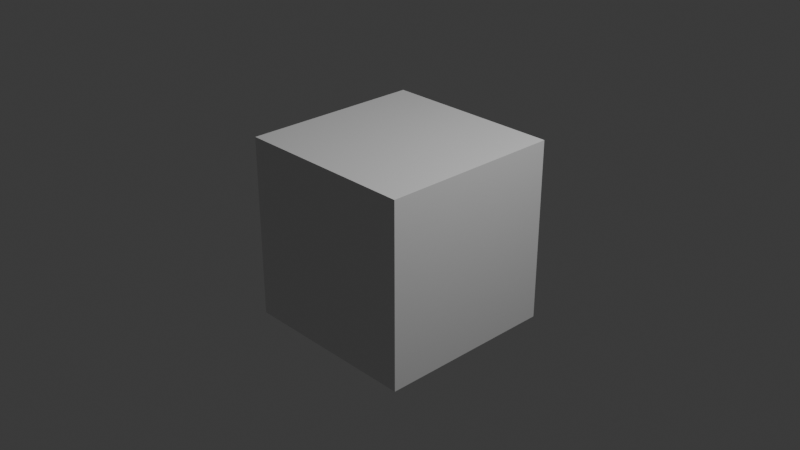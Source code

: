 # Source: gameboy.blend  (saved by Blender 4.0.36; exported with 4.5.12 LTS)
import bpy
from mathutils import Matrix  # noqa: F401  (used for matrix-valued properties, if any)

bpy.ops.wm.read_factory_settings(use_empty=True)
scene = bpy.context.scene
scene.name = 'Scene'

# ---- collections
col_collection = bpy.data.collections.new('Collection'); scene.collection.children.link(col_collection)

# ---- materials (node trees are filled in below, after node groups)
mat_material = bpy.data.materials.new('Material')
mat_material.alpha_threshold = 0.0
mat_material.use_transparent_shadow = False
mat_material.roughness = 0.5
mat_material.line_color = (0.0, 0.0, 0.0, 1.0)

# ---- material node trees
mat_material.use_nodes = True; mat_material.node_tree.nodes.clear()
_N = mat_material.node_tree.nodes; _L = mat_material.node_tree.links
n0 = _N.new('ShaderNodeOutputMaterial'); n0.name = 'Material Output'; n0.location = (300, 300)
n1 = _N.new('ShaderNodeBsdfPrincipled'); n1.name = 'Principled BSDF'; n1.location = (10, 300)
n1.inputs[3].default_value = 1.45
_L.new(n1.outputs[0], n0.inputs[0])
n0.is_active_output = True

# ---- world
world_world = bpy.data.worlds.new('World'); scene.world = world_world
world_world.use_nodes = True; world_world.node_tree.nodes.clear()
_N = world_world.node_tree.nodes; _L = world_world.node_tree.links
n0 = _N.new('ShaderNodeOutputWorld'); n0.name = 'World Output'; n0.location = (300, 300)
n1 = _N.new('ShaderNodeBackground'); n1.name = 'Background'; n1.location = (10, 300)
n1.inputs[0].default_value = (0.05088, 0.05088, 0.05088, 1.0)
_L.new(n1.outputs[0], n0.inputs[0])
n0.is_active_output = True
world_world.color = (0.05088, 0.05088, 0.05088)
world_world.use_sun_shadow = False
world_world.sun_shadow_jitter_overblur = 0.0

# ---- cameras
cam_camera = bpy.data.cameras.new('Camera')
cam_camera.clip_end = 100.0
cam_camera.ortho_scale = 7.314

# ---- lights
light_light = bpy.data.lights.new('Light', 'POINT')
light_light.transmission_factor = 0.0
light_light.use_soft_falloff = False
light_light.energy = 1000.0
light_light.shadow_soft_size = 0.1
light_light.shadow_maximum_resolution = 0.006
light_light.use_absolute_resolution = True

# ---- meshes
me_cube = bpy.data.meshes.new('Cube')
me_cube.from_pydata([(1.0, 1.0, 1.0), (1.0, 1.0, -1.0), (1.0, -1.0, 1.0), (1.0, -1.0, -1.0), (-1.0, 1.0, 1.0), (-1.0, 1.0, -1.0), (-1.0, -1.0, 1.0), (-1.0, -1.0, -1.0)], [], [(0, 4, 6, 2), (3, 2, 6, 7), (7, 6, 4, 5), (5, 1, 3, 7), (1, 0, 2, 3), (5, 4, 0, 1)])
_uv = me_cube.uv_layers.new(name='UVMap')
_uv.uv.foreach_set('vector', [0.625, 0.5, 0.875, 0.5, 0.875, 0.75, 0.625, 0.75, 0.375, 0.75, 0.625, 0.75, 0.625, 1.0, 0.375, 1.0, 0.375, 0.0, 0.625, 0.0, 0.625, 0.25, 0.375, 0.25, 0.125, 0.5, 0.375, 0.5, 0.375, 0.75, 0.125, 0.75, 0.375, 0.5, 0.625, 0.5, 0.625, 0.75, 0.375, 0.75, 0.375, 0.25, 0.625, 0.25, 0.625, 0.5, 0.375, 0.5])
me_cube.materials.append(mat_material)
me_cube.use_mirror_vertex_groups = False
me_cube.update()

# ---- objects
ob_cube = bpy.data.objects.new('Cube', me_cube)
ob_light = bpy.data.objects.new('Light', light_light)
ob_camera = bpy.data.objects.new('Camera', cam_camera)

# ---- transforms, parenting, visibility, modifiers, constraints
ob_cube.location = (0.002159, 0.0, -0.1258)
ob_cube.lock_rotations_4d = False
ob_cube.empty_display_type = 'ARROWS'
ob_cube.lineart.crease_threshold = 0.0
ob_light.location = (4.076, 1.005, 5.904)
ob_light.rotation_euler = (0.6503, 0.05522, 1.866)
ob_light.lock_rotations_4d = False
ob_light.empty_display_type = 'ARROWS'
ob_light.color = (0.0, 0.0, 0.0, 0.0)
ob_light.lineart.crease_threshold = 0.0
ob_camera.location = (7.359, -6.926, 4.958)
ob_camera.rotation_euler = (1.109, 0.0, 0.8149)
ob_camera.lock_rotations_4d = False
ob_camera.empty_display_type = 'ARROWS'
ob_camera.color = (0.0, 0.0, 0.0, 0.0)
ob_camera.display_type = 'WIRE'
ob_camera.lineart.crease_threshold = 0.0

# ---- collection membership
col_collection.objects.link(ob_cube)
col_collection.objects.link(ob_light)
col_collection.objects.link(ob_camera)

# ---- scene / render settings (as saved in the file)
scene.camera = ob_camera
scene.frame_start = 1; scene.frame_end = 250; scene.frame_set(1)
scene.render.engine = 'BLENDER_EEVEE_NEXT'
scene.cycles.sampling_pattern = 'TABULATED_SOBOL'
bpy.context.view_layer.update()
